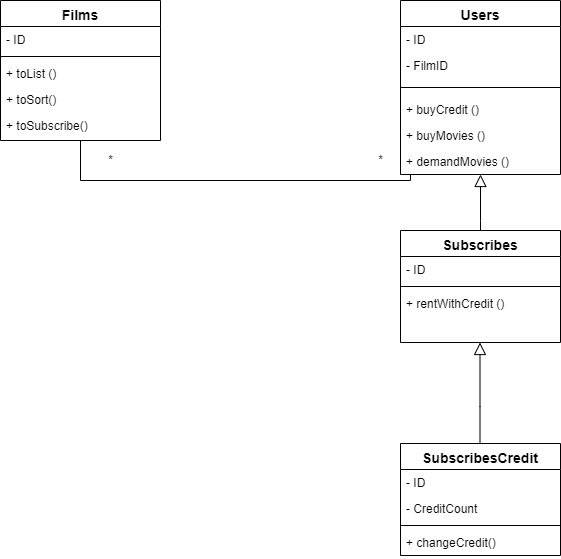

The diagram above was exported from draw.io. Its source (the exported page's mxGraphModel, read from the mxfile embedded in the PNG):
<mxGraphModel dx="1038" dy="547" grid="1" gridSize="10" guides="1" tooltips="1" connect="1" arrows="1" fold="1" page="1" pageScale="1" pageWidth="827" pageHeight="1169" math="0" shadow="0">
  <root>
    <mxCell id="0" />
    <mxCell id="1" parent="0" />
    <mxCell id="cG8vX5BMFgyYxPZYqZLa-44" value="Users" style="swimlane;fontStyle=1;align=center;verticalAlign=top;childLayout=stackLayout;horizontal=1;startSize=26;horizontalStack=0;resizeParent=1;resizeLast=0;collapsible=1;marginBottom=0;rounded=0;shadow=0;strokeWidth=1;fontSize=14;" vertex="1" parent="1">
      <mxGeometry x="460" y="30" width="160" height="174" as="geometry">
        <mxRectangle x="230" y="140" width="160" height="26" as="alternateBounds" />
      </mxGeometry>
    </mxCell>
    <mxCell id="cG8vX5BMFgyYxPZYqZLa-45" value="- ID " style="text;align=left;verticalAlign=top;spacingLeft=4;spacingRight=4;overflow=hidden;rotatable=0;points=[[0,0.5],[1,0.5]];portConstraint=eastwest;" vertex="1" parent="cG8vX5BMFgyYxPZYqZLa-44">
      <mxGeometry y="26" width="160" height="26" as="geometry" />
    </mxCell>
    <mxCell id="cG8vX5BMFgyYxPZYqZLa-87" value="- FilmID" style="text;align=left;verticalAlign=top;spacingLeft=4;spacingRight=4;overflow=hidden;rotatable=0;points=[[0,0.5],[1,0.5]];portConstraint=eastwest;" vertex="1" parent="cG8vX5BMFgyYxPZYqZLa-44">
      <mxGeometry y="52" width="160" height="26" as="geometry" />
    </mxCell>
    <mxCell id="cG8vX5BMFgyYxPZYqZLa-47" value="" style="line;html=1;strokeWidth=1;align=left;verticalAlign=middle;spacingTop=-1;spacingLeft=3;spacingRight=3;rotatable=0;labelPosition=right;points=[];portConstraint=eastwest;" vertex="1" parent="cG8vX5BMFgyYxPZYqZLa-44">
      <mxGeometry y="78" width="160" height="18" as="geometry" />
    </mxCell>
    <mxCell id="cG8vX5BMFgyYxPZYqZLa-48" value="+ buyCredit ()" style="text;align=left;verticalAlign=top;spacingLeft=4;spacingRight=4;overflow=hidden;rotatable=0;points=[[0,0.5],[1,0.5]];portConstraint=eastwest;" vertex="1" parent="cG8vX5BMFgyYxPZYqZLa-44">
      <mxGeometry y="96" width="160" height="26" as="geometry" />
    </mxCell>
    <mxCell id="cG8vX5BMFgyYxPZYqZLa-49" value="+ buyMovies ()" style="text;align=left;verticalAlign=top;spacingLeft=4;spacingRight=4;overflow=hidden;rotatable=0;points=[[0,0.5],[1,0.5]];portConstraint=eastwest;" vertex="1" parent="cG8vX5BMFgyYxPZYqZLa-44">
      <mxGeometry y="122" width="160" height="26" as="geometry" />
    </mxCell>
    <mxCell id="cG8vX5BMFgyYxPZYqZLa-86" value="+ demandMovies ()" style="text;align=left;verticalAlign=top;spacingLeft=4;spacingRight=4;overflow=hidden;rotatable=0;points=[[0,0.5],[1,0.5]];portConstraint=eastwest;" vertex="1" parent="cG8vX5BMFgyYxPZYqZLa-44">
      <mxGeometry y="148" width="160" height="26" as="geometry" />
    </mxCell>
    <mxCell id="cG8vX5BMFgyYxPZYqZLa-65" value="Films" style="swimlane;fontStyle=1;align=center;verticalAlign=top;childLayout=stackLayout;horizontal=1;startSize=26;horizontalStack=0;resizeParent=1;resizeLast=0;collapsible=1;marginBottom=0;rounded=0;shadow=0;strokeWidth=1;fontSize=14;" vertex="1" parent="1">
      <mxGeometry x="60" y="30" width="160" height="140" as="geometry">
        <mxRectangle x="230" y="140" width="160" height="26" as="alternateBounds" />
      </mxGeometry>
    </mxCell>
    <mxCell id="cG8vX5BMFgyYxPZYqZLa-66" value="- ID " style="text;align=left;verticalAlign=top;spacingLeft=4;spacingRight=4;overflow=hidden;rotatable=0;points=[[0,0.5],[1,0.5]];portConstraint=eastwest;" vertex="1" parent="cG8vX5BMFgyYxPZYqZLa-65">
      <mxGeometry y="26" width="160" height="26" as="geometry" />
    </mxCell>
    <mxCell id="cG8vX5BMFgyYxPZYqZLa-68" value="" style="line;html=1;strokeWidth=1;align=left;verticalAlign=middle;spacingTop=-1;spacingLeft=3;spacingRight=3;rotatable=0;labelPosition=right;points=[];portConstraint=eastwest;" vertex="1" parent="cG8vX5BMFgyYxPZYqZLa-65">
      <mxGeometry y="52" width="160" height="8" as="geometry" />
    </mxCell>
    <mxCell id="cG8vX5BMFgyYxPZYqZLa-83" value="+ toList ()" style="text;align=left;verticalAlign=top;spacingLeft=4;spacingRight=4;overflow=hidden;rotatable=0;points=[[0,0.5],[1,0.5]];portConstraint=eastwest;" vertex="1" parent="cG8vX5BMFgyYxPZYqZLa-65">
      <mxGeometry y="60" width="160" height="26" as="geometry" />
    </mxCell>
    <mxCell id="cG8vX5BMFgyYxPZYqZLa-84" value="+ toSort()" style="text;align=left;verticalAlign=top;spacingLeft=4;spacingRight=4;overflow=hidden;rotatable=0;points=[[0,0.5],[1,0.5]];portConstraint=eastwest;" vertex="1" parent="cG8vX5BMFgyYxPZYqZLa-65">
      <mxGeometry y="86" width="160" height="26" as="geometry" />
    </mxCell>
    <mxCell id="cG8vX5BMFgyYxPZYqZLa-69" value="+ toSubscribe()" style="text;align=left;verticalAlign=top;spacingLeft=4;spacingRight=4;overflow=hidden;rotatable=0;points=[[0,0.5],[1,0.5]];portConstraint=eastwest;" vertex="1" parent="cG8vX5BMFgyYxPZYqZLa-65">
      <mxGeometry y="112" width="160" height="26" as="geometry" />
    </mxCell>
    <mxCell id="cG8vX5BMFgyYxPZYqZLa-70" value="Subscribes" style="swimlane;fontStyle=1;align=center;verticalAlign=top;childLayout=stackLayout;horizontal=1;startSize=26;horizontalStack=0;resizeParent=1;resizeLast=0;collapsible=1;marginBottom=0;rounded=0;shadow=0;strokeWidth=1;fontSize=14;" vertex="1" parent="1">
      <mxGeometry x="460" y="260" width="160" height="112" as="geometry">
        <mxRectangle x="230" y="140" width="160" height="26" as="alternateBounds" />
      </mxGeometry>
    </mxCell>
    <mxCell id="cG8vX5BMFgyYxPZYqZLa-71" value="- ID " style="text;align=left;verticalAlign=top;spacingLeft=4;spacingRight=4;overflow=hidden;rotatable=0;points=[[0,0.5],[1,0.5]];portConstraint=eastwest;" vertex="1" parent="cG8vX5BMFgyYxPZYqZLa-70">
      <mxGeometry y="26" width="160" height="26" as="geometry" />
    </mxCell>
    <mxCell id="cG8vX5BMFgyYxPZYqZLa-72" value="" style="line;html=1;strokeWidth=1;align=left;verticalAlign=middle;spacingTop=-1;spacingLeft=3;spacingRight=3;rotatable=0;labelPosition=right;points=[];portConstraint=eastwest;" vertex="1" parent="cG8vX5BMFgyYxPZYqZLa-70">
      <mxGeometry y="52" width="160" height="8" as="geometry" />
    </mxCell>
    <mxCell id="cG8vX5BMFgyYxPZYqZLa-85" value="+ rentWithCredit ()" style="text;align=left;verticalAlign=top;spacingLeft=4;spacingRight=4;overflow=hidden;rotatable=0;points=[[0,0.5],[1,0.5]];portConstraint=eastwest;" vertex="1" parent="cG8vX5BMFgyYxPZYqZLa-70">
      <mxGeometry y="60" width="160" height="26" as="geometry" />
    </mxCell>
    <mxCell id="cG8vX5BMFgyYxPZYqZLa-73" value="" style="endArrow=block;endSize=10;endFill=0;shadow=0;strokeWidth=1;rounded=0;edgeStyle=elbowEdgeStyle;elbow=vertical;exitX=0.5;exitY=0;exitDx=0;exitDy=0;entryX=0.5;entryY=1;entryDx=0;entryDy=0;" edge="1" parent="1" source="cG8vX5BMFgyYxPZYqZLa-70" target="cG8vX5BMFgyYxPZYqZLa-44">
      <mxGeometry width="160" relative="1" as="geometry">
        <mxPoint x="607" y="470" as="sourcePoint" />
        <mxPoint x="250" y="430" as="targetPoint" />
        <Array as="points">
          <mxPoint x="540" y="250" />
          <mxPoint x="170" y="320" />
        </Array>
      </mxGeometry>
    </mxCell>
    <mxCell id="cG8vX5BMFgyYxPZYqZLa-74" value="" style="endArrow=none;endSize=10;endFill=0;shadow=0;strokeWidth=1;rounded=0;edgeStyle=elbowEdgeStyle;elbow=vertical;" edge="1" parent="1" source="cG8vX5BMFgyYxPZYqZLa-65" target="cG8vX5BMFgyYxPZYqZLa-44">
      <mxGeometry width="160" relative="1" as="geometry">
        <mxPoint x="240" y="220" as="sourcePoint" />
        <mxPoint x="760" y="270" as="targetPoint" />
        <Array as="points">
          <mxPoint x="470" y="210" />
          <mxPoint x="760" y="210" />
          <mxPoint x="161.5" y="160" />
        </Array>
      </mxGeometry>
    </mxCell>
    <mxCell id="cG8vX5BMFgyYxPZYqZLa-78" value="*" style="text;html=1;align=center;verticalAlign=middle;resizable=0;points=[];autosize=1;strokeColor=none;fillColor=none;" vertex="1" parent="1">
      <mxGeometry x="430" y="180" width="20" height="20" as="geometry" />
    </mxCell>
    <mxCell id="cG8vX5BMFgyYxPZYqZLa-88" value="*" style="text;html=1;align=center;verticalAlign=middle;resizable=0;points=[];autosize=1;strokeColor=none;fillColor=none;" vertex="1" parent="1">
      <mxGeometry x="160" y="180" width="20" height="20" as="geometry" />
    </mxCell>
    <mxCell id="cG8vX5BMFgyYxPZYqZLa-89" value="SubscribesCredit" style="swimlane;fontStyle=1;align=center;verticalAlign=top;childLayout=stackLayout;horizontal=1;startSize=26;horizontalStack=0;resizeParent=1;resizeLast=0;collapsible=1;marginBottom=0;rounded=0;shadow=0;strokeWidth=1;fontSize=14;" vertex="1" parent="1">
      <mxGeometry x="460" y="473" width="160" height="112" as="geometry">
        <mxRectangle x="230" y="140" width="160" height="26" as="alternateBounds" />
      </mxGeometry>
    </mxCell>
    <mxCell id="cG8vX5BMFgyYxPZYqZLa-90" value="- ID " style="text;align=left;verticalAlign=top;spacingLeft=4;spacingRight=4;overflow=hidden;rotatable=0;points=[[0,0.5],[1,0.5]];portConstraint=eastwest;" vertex="1" parent="cG8vX5BMFgyYxPZYqZLa-89">
      <mxGeometry y="26" width="160" height="26" as="geometry" />
    </mxCell>
    <mxCell id="cG8vX5BMFgyYxPZYqZLa-93" value="- CreditCount" style="text;align=left;verticalAlign=top;spacingLeft=4;spacingRight=4;overflow=hidden;rotatable=0;points=[[0,0.5],[1,0.5]];portConstraint=eastwest;" vertex="1" parent="cG8vX5BMFgyYxPZYqZLa-89">
      <mxGeometry y="52" width="160" height="26" as="geometry" />
    </mxCell>
    <mxCell id="cG8vX5BMFgyYxPZYqZLa-91" value="" style="line;html=1;strokeWidth=1;align=left;verticalAlign=middle;spacingTop=-1;spacingLeft=3;spacingRight=3;rotatable=0;labelPosition=right;points=[];portConstraint=eastwest;" vertex="1" parent="cG8vX5BMFgyYxPZYqZLa-89">
      <mxGeometry y="78" width="160" height="8" as="geometry" />
    </mxCell>
    <mxCell id="cG8vX5BMFgyYxPZYqZLa-92" value="+ changeCredit()" style="text;align=left;verticalAlign=top;spacingLeft=4;spacingRight=4;overflow=hidden;rotatable=0;points=[[0,0.5],[1,0.5]];portConstraint=eastwest;" vertex="1" parent="cG8vX5BMFgyYxPZYqZLa-89">
      <mxGeometry y="86" width="160" height="26" as="geometry" />
    </mxCell>
    <mxCell id="cG8vX5BMFgyYxPZYqZLa-94" value="" style="endArrow=block;endSize=10;endFill=0;shadow=0;strokeWidth=1;rounded=0;edgeStyle=elbowEdgeStyle;elbow=vertical;" edge="1" parent="1" source="cG8vX5BMFgyYxPZYqZLa-89" target="cG8vX5BMFgyYxPZYqZLa-70">
      <mxGeometry width="160" relative="1" as="geometry">
        <mxPoint x="539.5" y="446" as="sourcePoint" />
        <mxPoint x="539.5" y="390" as="targetPoint" />
        <Array as="points">
          <mxPoint x="539.5" y="436" />
          <mxPoint x="169.5" y="506" />
        </Array>
      </mxGeometry>
    </mxCell>
  </root>
</mxGraphModel>